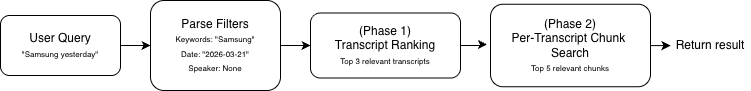

The diagram above was exported from draw.io. Its source (the exported page's mxGraphModel, read from the mxfile embedded in the PNG):
<mxGraphModel dx="1414" dy="786" grid="1" gridSize="10" guides="1" tooltips="1" connect="1" arrows="1" fold="1" page="1" pageScale="1" pageWidth="850" pageHeight="1100" math="0" shadow="0">
  <root>
    <mxCell id="0" />
    <mxCell id="1" parent="0" />
    <mxCell id="_2Ob_JWaS2wFkRo7MTiR-26" edge="1" parent="1" source="9U-E72npr2KegYUYmxTN-18" style="edgeStyle=orthogonalEdgeStyle;rounded=0;orthogonalLoop=1;jettySize=auto;html=1;entryX=0;entryY=0.5;entryDx=0;entryDy=0;" target="_2Ob_JWaS2wFkRo7MTiR-22">
      <mxGeometry relative="1" as="geometry" />
    </mxCell>
    <mxCell id="9U-E72npr2KegYUYmxTN-18" parent="1" style="rounded=1;whiteSpace=wrap;html=1;" value="User Query&lt;div&gt;&lt;div&gt;&lt;font style=&quot;color: light-dark(rgb(0, 0, 0), rgb(205, 162, 190)); font-size: 8px;&quot;&gt;&quot;Samsung yesterday&quot;&lt;/font&gt;&lt;/div&gt;&lt;/div&gt;" vertex="1">
      <mxGeometry height="60" width="120" x="50" y="315" as="geometry" />
    </mxCell>
    <mxCell id="_2Ob_JWaS2wFkRo7MTiR-27" edge="1" parent="1" source="_2Ob_JWaS2wFkRo7MTiR-22" style="edgeStyle=orthogonalEdgeStyle;rounded=0;orthogonalLoop=1;jettySize=auto;html=1;entryX=0;entryY=0.5;entryDx=0;entryDy=0;" target="_2Ob_JWaS2wFkRo7MTiR-24">
      <mxGeometry relative="1" as="geometry" />
    </mxCell>
    <mxCell id="_2Ob_JWaS2wFkRo7MTiR-22" parent="1" style="rounded=1;whiteSpace=wrap;html=1;" value="Parse Filters&lt;br&gt;&lt;div&gt;&lt;div&gt;&lt;font style=&quot;color: light-dark(rgb(0, 0, 0), rgb(205, 162, 190)); font-size: 8px;&quot;&gt;Keywords: &quot;Samsung&quot;&lt;br&gt;Date: &quot;2026-03-21&quot;&lt;/font&gt;&lt;/div&gt;&lt;/div&gt;&lt;div&gt;&lt;font style=&quot;color: light-dark(rgb(0, 0, 0), rgb(205, 162, 190)); font-size: 8px;&quot;&gt;Speaker: None&lt;/font&gt;&lt;/div&gt;" vertex="1">
      <mxGeometry height="90" width="130" x="200" y="300" as="geometry" />
    </mxCell>
    <mxCell id="_2Ob_JWaS2wFkRo7MTiR-24" parent="1" style="rounded=1;whiteSpace=wrap;html=1;" value="(Phase 1)&lt;div&gt;&lt;span style=&quot;background-color: transparent; color: light-dark(rgb(0, 0, 0), rgb(255, 255, 255));&quot;&gt;Transcript Ranking&lt;/span&gt;&lt;div&gt;&lt;div&gt;&lt;div&gt;&lt;div&gt;&lt;font style=&quot;color: light-dark(rgb(0, 0, 0), rgb(205, 162, 190)); font-size: 8px;&quot;&gt;Top 3 relevant transcripts&lt;/font&gt;&lt;/div&gt;&lt;/div&gt;&lt;/div&gt;&lt;/div&gt;&lt;/div&gt;" vertex="1">
      <mxGeometry height="65" width="150" x="360" y="312.5" as="geometry" />
    </mxCell>
    <mxCell id="_2Ob_JWaS2wFkRo7MTiR-32" edge="1" parent="1" source="_2Ob_JWaS2wFkRo7MTiR-25" style="edgeStyle=orthogonalEdgeStyle;rounded=0;orthogonalLoop=1;jettySize=auto;html=1;">
      <mxGeometry relative="1" as="geometry">
        <mxPoint x="720" y="345" as="targetPoint" />
      </mxGeometry>
    </mxCell>
    <mxCell id="_2Ob_JWaS2wFkRo7MTiR-25" parent="1" style="rounded=1;whiteSpace=wrap;html=1;" value="(Phase 2)&lt;div&gt;Per-Transcript Chunk&amp;nbsp;&lt;/div&gt;&lt;div&gt;Search&lt;br&gt;&lt;div&gt;&lt;div&gt;&lt;div&gt;&lt;font style=&quot;color: light-dark(rgb(0, 0, 0), rgb(205, 162, 190)); font-size: 8px;&quot;&gt;Top 5 relevant chunks&lt;/font&gt;&lt;/div&gt;&lt;/div&gt;&lt;/div&gt;&lt;/div&gt;" vertex="1">
      <mxGeometry height="82.5" width="160" x="540" y="303.75" as="geometry" />
    </mxCell>
    <mxCell id="_2Ob_JWaS2wFkRo7MTiR-28" edge="1" parent="1" source="_2Ob_JWaS2wFkRo7MTiR-24" style="edgeStyle=orthogonalEdgeStyle;rounded=0;orthogonalLoop=1;jettySize=auto;html=1;entryX=-0.022;entryY=0.488;entryDx=0;entryDy=0;entryPerimeter=0;" target="_2Ob_JWaS2wFkRo7MTiR-25">
      <mxGeometry relative="1" as="geometry" />
    </mxCell>
    <mxCell id="_2Ob_JWaS2wFkRo7MTiR-31" parent="1" style="text;html=1;whiteSpace=wrap;strokeColor=none;fillColor=none;align=center;verticalAlign=middle;rounded=0;" value="Return result" vertex="1">
      <mxGeometry height="30" width="80" x="720" y="330" as="geometry" />
    </mxCell>
  </root>
</mxGraphModel>